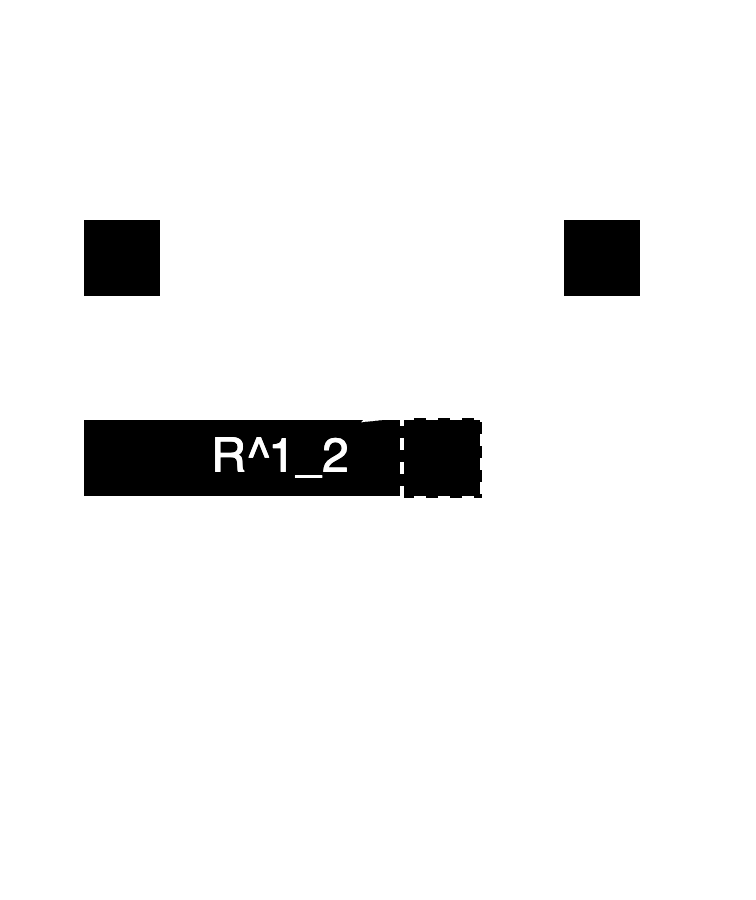

The diagram above was exported from draw.io. Its source (the exported page's mxGraphModel, read from the mxfile embedded in the PNG):
<mxGraphModel dx="278" dy="475" grid="1" gridSize="10" guides="1" tooltips="1" connect="1" arrows="1" fold="1" page="1" pageScale="1" pageWidth="850" pageHeight="1100" math="0" shadow="0">
  <root>
    <mxCell id="0" />
    <mxCell id="1" parent="0" />
    <mxCell id="12" value="" style="rounded=0;whiteSpace=wrap;html=1;fillColor=light-dark(#000000,#000000);strokeColor=light-dark(#FFFFFF,#FFFFFF);" parent="1" vertex="1">
      <mxGeometry x="160" y="410" width="100" height="20" as="geometry" />
    </mxCell>
    <mxCell id="13" value="R^1_2" style="text;html=1;align=center;verticalAlign=middle;whiteSpace=wrap;rounded=0;fontColor=light-dark(#FFFFFF,#FFFFFF);" parent="1" vertex="1">
      <mxGeometry x="160" y="410" width="100" height="20" as="geometry" />
    </mxCell>
    <mxCell id="21" value="&lt;span style=&quot;caret-color: rgb(191, 191, 191); text-align: start;&quot;&gt;&lt;font face=&quot;Helvetica&quot; style=&quot;color: light-dark(rgb(255, 255, 255), rgb(255, 255, 255)); font-size: 24px;&quot;&gt;J_3&lt;/font&gt;&lt;/span&gt;" style="text;html=1;align=center;verticalAlign=middle;whiteSpace=wrap;rounded=0;" parent="1" vertex="1">
      <mxGeometry x="140" y="310" width="40" height="20" as="geometry" />
    </mxCell>
    <mxCell id="48" value="" style="rounded=0;whiteSpace=wrap;html=1;fillColor=light-dark(#000000,#000000);strokeColor=light-dark(#FFFFFF,#FFFFFF);" parent="1" vertex="1">
      <mxGeometry x="160" y="360" width="20" height="20" as="geometry" />
    </mxCell>
    <mxCell id="49" value="" style="rounded=0;whiteSpace=wrap;html=1;fillColor=light-dark(#000000,#000000);strokeColor=light-dark(#FFFFFF,#FFFFFF);" parent="1" vertex="1">
      <mxGeometry x="280" y="360" width="20" height="20" as="geometry" />
    </mxCell>
    <mxCell id="52" value="&lt;span style=&quot;caret-color: rgb(191, 191, 191); text-align: start;&quot;&gt;&lt;font face=&quot;Helvetica&quot; style=&quot;color: light-dark(rgb(255, 255, 255), rgb(255, 255, 255)); font-size: 24px;&quot;&gt;J_3&lt;/font&gt;&lt;/span&gt;" style="text;html=1;align=center;verticalAlign=middle;whiteSpace=wrap;rounded=0;" parent="1" vertex="1">
      <mxGeometry x="260" y="310" width="40" height="20" as="geometry" />
    </mxCell>
    <mxCell id="55" value="" style="endArrow=classic;html=1;entryX=0;entryY=0;entryDx=0;entryDy=0;strokeColor=light-dark(#FFFFFF,#FFFFFF);" parent="1" target="48" edge="1">
      <mxGeometry width="50" height="50" relative="1" as="geometry">
        <mxPoint x="160" y="340" as="sourcePoint" />
        <mxPoint x="380" y="410" as="targetPoint" />
      </mxGeometry>
    </mxCell>
    <mxCell id="56" value="" style="endArrow=classic;html=1;entryX=0;entryY=0;entryDx=0;entryDy=0;strokeColor=light-dark(#FFFFFF,#FFFFFF);" parent="1" target="49" edge="1">
      <mxGeometry width="50" height="50" relative="1" as="geometry">
        <mxPoint x="280" y="340" as="sourcePoint" />
        <mxPoint x="170" y="370" as="targetPoint" />
      </mxGeometry>
    </mxCell>
    <mxCell id="59" value="" style="endArrow=none;html=1;entryX=0;entryY=1;entryDx=0;entryDy=0;strokeColor=light-dark(#FFFFFF,#FFFFFF);" parent="1" target="48" edge="1">
      <mxGeometry width="50" height="50" relative="1" as="geometry">
        <mxPoint x="160" y="400" as="sourcePoint" />
        <mxPoint x="310" y="370" as="targetPoint" />
      </mxGeometry>
    </mxCell>
    <mxCell id="60" value="" style="endArrow=none;html=1;strokeColor=light-dark(#FFFFFF,#FFFFFF);" parent="1" edge="1">
      <mxGeometry width="50" height="50" relative="1" as="geometry">
        <mxPoint x="280" y="400" as="sourcePoint" />
        <mxPoint x="160" y="400" as="targetPoint" />
      </mxGeometry>
    </mxCell>
    <mxCell id="61" value="" style="endArrow=none;html=1;entryX=0;entryY=1;entryDx=0;entryDy=0;strokeColor=light-dark(#FFFFFF,#FFFFFF);" parent="1" target="49" edge="1">
      <mxGeometry width="50" height="50" relative="1" as="geometry">
        <mxPoint x="280" y="400" as="sourcePoint" />
        <mxPoint x="170" y="410" as="targetPoint" />
      </mxGeometry>
    </mxCell>
    <mxCell id="62" value="&lt;span style=&quot;caret-color: rgb(191, 191, 191); text-align: start;&quot;&gt;&lt;font face=&quot;Helvetica&quot; style=&quot;color: light-dark(rgb(255, 255, 255), rgb(255, 255, 255)); font-size: 24px;&quot;&gt;A_3&lt;/font&gt;&lt;/span&gt;" style="text;html=1;align=center;verticalAlign=middle;whiteSpace=wrap;rounded=0;" parent="1" vertex="1">
      <mxGeometry x="220" y="370" width="40" height="20" as="geometry" />
    </mxCell>
    <mxCell id="73" value="" style="endArrow=classic;html=1;strokeColor=light-dark(#FFFFFF,#FFFFFF);" edge="1" parent="1">
      <mxGeometry width="50" height="50" relative="1" as="geometry">
        <mxPoint x="160" y="490" as="sourcePoint" />
        <mxPoint x="320" y="490" as="targetPoint" />
      </mxGeometry>
    </mxCell>
    <mxCell id="74" value="&lt;span style=&quot;caret-color: rgb(191, 191, 191); text-align: start;&quot;&gt;&lt;font style=&quot;color: light-dark(rgb(255, 255, 255), rgb(255, 255, 255)); font-size: 24px;&quot;&gt;Time&lt;/font&gt;&lt;/span&gt;" style="text;html=1;align=center;verticalAlign=middle;whiteSpace=wrap;rounded=0;" vertex="1" parent="1">
      <mxGeometry x="245" y="500" width="30" height="30" as="geometry" />
    </mxCell>
    <mxCell id="75" value="" style="endArrow=none;html=1;entryX=0;entryY=1;entryDx=0;entryDy=0;strokeColor=light-dark(#FFFFFF,#FFFFFF);" edge="1" parent="1">
      <mxGeometry width="50" height="50" relative="1" as="geometry">
        <mxPoint x="160" y="450" as="sourcePoint" />
        <mxPoint x="160" y="430" as="targetPoint" />
      </mxGeometry>
    </mxCell>
    <mxCell id="76" value="" style="endArrow=none;html=1;strokeColor=light-dark(#FFFFFF,#FFFFFF);" edge="1" parent="1">
      <mxGeometry width="50" height="50" relative="1" as="geometry">
        <mxPoint x="260" y="450" as="sourcePoint" />
        <mxPoint x="160" y="450" as="targetPoint" />
      </mxGeometry>
    </mxCell>
    <mxCell id="77" value="" style="endArrow=none;html=1;entryX=1;entryY=1;entryDx=0;entryDy=0;strokeColor=light-dark(#FFFFFF,#FFFFFF);" edge="1" parent="1">
      <mxGeometry width="50" height="50" relative="1" as="geometry">
        <mxPoint x="260" y="450" as="sourcePoint" />
        <mxPoint x="260" y="430" as="targetPoint" />
      </mxGeometry>
    </mxCell>
    <mxCell id="78" value="&lt;span style=&quot;caret-color: rgb(191, 191, 191); text-align: start;&quot;&gt;&lt;font face=&quot;Helvetica&quot; style=&quot;color: light-dark(rgb(255, 255, 255), rgb(255, 255, 255)); font-size: 24px;&quot;&gt;R&lt;sup&gt;(2)&lt;/sup&gt;&lt;sub&gt;2&lt;/sub&gt;&lt;/font&gt;&lt;/span&gt;" style="text;html=1;align=center;verticalAlign=middle;whiteSpace=wrap;rounded=0;" vertex="1" parent="1">
      <mxGeometry x="190" y="444" width="40" height="46" as="geometry" />
    </mxCell>
    <mxCell id="79" value="" style="endArrow=classic;html=1;entryX=0;entryY=0;entryDx=0;entryDy=0;strokeColor=light-dark(#FFFFFF,#FFFFFF);exitX=0;exitY=1;exitDx=0;exitDy=0;dashed=1;" edge="1" parent="1" source="48">
      <mxGeometry width="50" height="50" relative="1" as="geometry">
        <mxPoint x="170" y="350" as="sourcePoint" />
        <mxPoint x="240" y="410" as="targetPoint" />
      </mxGeometry>
    </mxCell>
    <mxCell id="81" value="" style="rounded=0;whiteSpace=wrap;html=1;fillColor=light-dark(#000000,#000000);strokeColor=light-dark(#FFFFFF,#FFFFFF);dashed=1;" vertex="1" parent="1">
      <mxGeometry x="240" y="410" width="20" height="20" as="geometry" />
    </mxCell>
  </root>
</mxGraphModel>